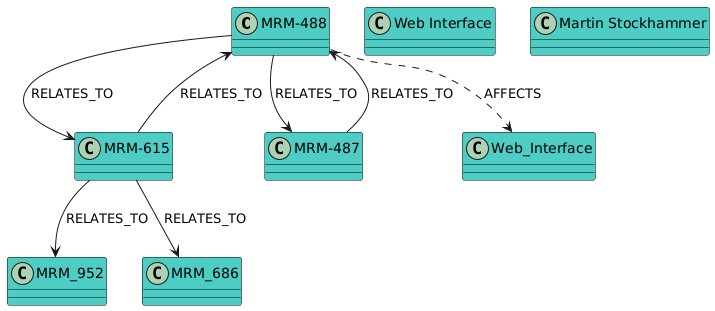

The diagram above was rendered by PlantUML. Its source (embedded in the PNG):
@startuml
!define RECTANGLE class

skinparam rectangle {
    BackgroundColor #FF6B6B
    BorderColor #000000
}

skinparam class {
    BackgroundColor #4ECDC4
    BorderColor #000000
}

RECTANGLE "MRM-488" as MRM_488
RECTANGLE "MRM-615" as MRM_615
RECTANGLE "MRM-487" as MRM_487
class "Web Interface"
class "Martin Stockhammer"

MRM_488 --> MRM_615 : RELATES_TO
MRM_488 ..> Web_Interface : AFFECTS
MRM_487 --> MRM_488 : RELATES_TO
MRM_488 --> MRM_487 : RELATES_TO
MRM_615 --> MRM_952 : RELATES_TO
MRM_615 --> MRM_686 : RELATES_TO
MRM_615 --> MRM_488 : RELATES_TO
@enduml